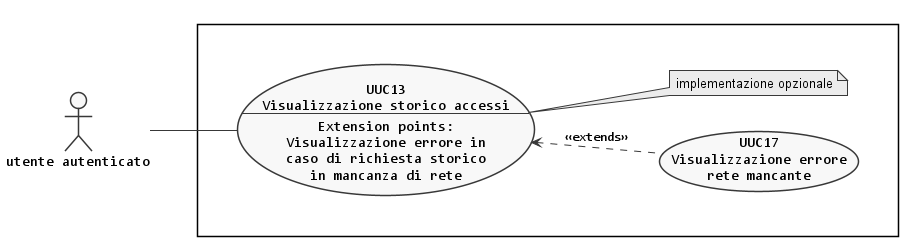

The diagram above was rendered by PlantUML. Its source (embedded in the PNG):
@startuml storico-utente
left to right direction

skinparam {
  linetype polyline
  monochrome true
  shadowing false
  defaultFontName Consolas
  DefaultTextAlignment center
  noteFontName Arial
}

scale max 1024 width


actor :utente autenticato: as A

rectangle {
  together {
    usecase (UUC13) as "UUC13\nVisualizzazione storico accessi\n--\nExtension points:\nVisualizzazione errore in\ncaso di richiesta storico\nin mancanza di rete"
    usecase (UUC17) as "UUC17\nVisualizzazione errore\nrete mancante"
    note right of (UUC13): implementazione opzionale
  }
}

:A: -- (UUC13)

(UUC17) .up.> (UUC13) : <<extends>>

@enduml